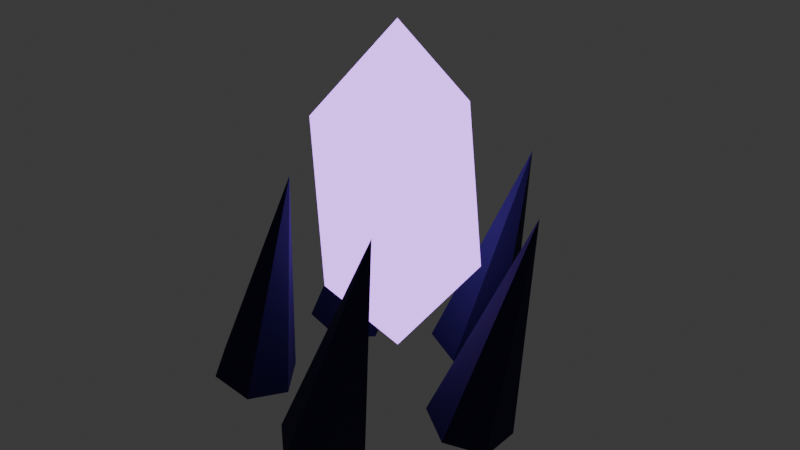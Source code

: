 # Source: corazon_giza.blend  (saved by Blender 4.5.92; exported with 4.5.12 LTS)
import bpy
from mathutils import Matrix  # noqa: F401  (used for matrix-valued properties, if any)

bpy.ops.wm.read_factory_settings(use_empty=True)
scene = bpy.context.scene
scene.name = 'Scene'

# ---- collections
col_collection = bpy.data.collections.new('Collection'); scene.collection.children.link(col_collection)

# ---- materials (node trees are filled in below, after node groups)
mat_mat_corrupcion_giza = bpy.data.materials.new('Mat_Corrupcion_Giza')
mat_mat_petrino_amatista = bpy.data.materials.new('Mat_Petrino_Amatista')

# ---- material node trees
mat_mat_corrupcion_giza.use_nodes = True; mat_mat_corrupcion_giza.node_tree.nodes.clear()
_N = mat_mat_corrupcion_giza.node_tree.nodes; _L = mat_mat_corrupcion_giza.node_tree.links
n0 = _N.new('ShaderNodeBsdfPrincipled'); n0.name = 'Principled BSDF'; n0.location = (-200, 100)
n0.inputs[0].default_value = (0.01298, 0.01096, 0.07036, 1.0)
n0.inputs[2].default_value = 0.9
n1 = _N.new('ShaderNodeOutputMaterial'); n1.name = 'Material Output'; n1.location = (200, 100)
_L.new(n0.outputs[0], n1.inputs[0])
n1.is_active_output = True
mat_mat_petrino_amatista.use_nodes = True; mat_mat_petrino_amatista.node_tree.nodes.clear()
_N = mat_mat_petrino_amatista.node_tree.nodes; _L = mat_mat_petrino_amatista.node_tree.links
n0 = _N.new('ShaderNodeBsdfPrincipled'); n0.name = 'Principled BSDF'; n0.location = (-200, 100)
n0.inputs[0].default_value = (0.2016, 0.04231, 0.8469, 1.0)
n0.inputs[2].default_value = 0.2
n0.inputs[27].default_value = (0.5271, 0.2307, 0.9734, 1.0)
n0.inputs[28].default_value = 2.8
n1 = _N.new('ShaderNodeOutputMaterial'); n1.name = 'Material Output'; n1.location = (200, 100)
_L.new(n0.outputs[0], n1.inputs[0])
n1.is_active_output = True

# ---- world
world_world = bpy.data.worlds.new('World'); scene.world = world_world
world_world.use_nodes = True; world_world.node_tree.nodes.clear()
_N = world_world.node_tree.nodes; _L = world_world.node_tree.links
n0 = _N.new('ShaderNodeOutputWorld'); n0.name = 'World Output'; n0.location = (200, 100)
n1 = _N.new('ShaderNodeBackground'); n1.name = 'Background'; n1.location = (-200, 100)
n1.inputs[0].default_value = (0.05088, 0.05088, 0.05088, 1.0)
_L.new(n1.outputs[0], n0.inputs[0])
n0.is_active_output = True
world_world.color = (0.05088, 0.05088, 0.05088)
world_world.sun_shadow_jitter_overblur = 0.0

# ---- meshes
me_cone = bpy.data.meshes.new('Cone')
me_cone.from_pydata([(0.0, 0.15, -0.425), (0.1299, 0.075, -0.425), (0.1299, -0.075, -0.425), (0.0, -0.15, -0.425), (-0.1299, -0.075, -0.425), (-0.1299, 0.075, -0.425), (0.0, 0.0, 0.425)], [], [(0, 6, 1), (1, 6, 2), (2, 6, 3), (3, 6, 4), (0, 1, 2, 3, 4, 5), (4, 6, 5), (5, 6, 0)])
_uv = me_cone.uv_layers.new(name='UVMap')
_uv.uv.foreach_set('vector', [0.25, 0.49, 0.25, 0.25, 0.4578, 0.37, 0.4578, 0.37, 0.25, 0.25, 0.4578, 0.13, 0.4578, 0.13, 0.25, 0.25, 0.25, 0.01, 0.25, 0.01, 0.25, 0.25, 0.04215, 0.13, 0.75, 0.49, 0.9578, 0.37, 0.9578, 0.13, 0.75, 0.01, 0.5422, 0.13, 0.5422, 0.37, 0.04215, 0.13, 0.25, 0.25, 0.04215, 0.37, 0.04215, 0.37, 0.25, 0.25, 0.25, 0.49])
me_cone.materials.append(mat_mat_corrupcion_giza)
me_cone.update()
me_cone_001 = bpy.data.meshes.new('Cone.001')
me_cone_001.from_pydata([(0.0, 0.15, -0.425), (0.1299, 0.075, -0.425), (0.1299, -0.075, -0.425), (0.0, -0.15, -0.425), (-0.1299, -0.075, -0.425), (-0.1299, 0.075, -0.425), (0.0, 0.0, 0.425)], [], [(0, 6, 1), (1, 6, 2), (2, 6, 3), (3, 6, 4), (0, 1, 2, 3, 4, 5), (4, 6, 5), (5, 6, 0)])
_uv = me_cone_001.uv_layers.new(name='UVMap')
_uv.uv.foreach_set('vector', [0.25, 0.49, 0.25, 0.25, 0.4578, 0.37, 0.4578, 0.37, 0.25, 0.25, 0.4578, 0.13, 0.4578, 0.13, 0.25, 0.25, 0.25, 0.01, 0.25, 0.01, 0.25, 0.25, 0.04215, 0.13, 0.75, 0.49, 0.9578, 0.37, 0.9578, 0.13, 0.75, 0.01, 0.5422, 0.13, 0.5422, 0.37, 0.04215, 0.13, 0.25, 0.25, 0.04215, 0.37, 0.04215, 0.37, 0.25, 0.25, 0.25, 0.49])
me_cone_001.materials.append(mat_mat_corrupcion_giza)
me_cone_001.update()
me_cone_002 = bpy.data.meshes.new('Cone.002')
me_cone_002.from_pydata([(0.0, 0.15, -0.425), (0.1299, 0.075, -0.425), (0.1299, -0.075, -0.425), (0.0, -0.15, -0.425), (-0.1299, -0.075, -0.425), (-0.1299, 0.075, -0.425), (0.0, 0.0, 0.425)], [], [(0, 6, 1), (1, 6, 2), (2, 6, 3), (3, 6, 4), (0, 1, 2, 3, 4, 5), (4, 6, 5), (5, 6, 0)])
_uv = me_cone_002.uv_layers.new(name='UVMap')
_uv.uv.foreach_set('vector', [0.25, 0.49, 0.25, 0.25, 0.4578, 0.37, 0.4578, 0.37, 0.25, 0.25, 0.4578, 0.13, 0.4578, 0.13, 0.25, 0.25, 0.25, 0.01, 0.25, 0.01, 0.25, 0.25, 0.04215, 0.13, 0.75, 0.49, 0.9578, 0.37, 0.9578, 0.13, 0.75, 0.01, 0.5422, 0.13, 0.5422, 0.37, 0.04215, 0.13, 0.25, 0.25, 0.04215, 0.37, 0.04215, 0.37, 0.25, 0.25, 0.25, 0.49])
me_cone_002.materials.append(mat_mat_corrupcion_giza)
me_cone_002.update()
me_cone_003 = bpy.data.meshes.new('Cone.003')
me_cone_003.from_pydata([(0.0, 0.15, -0.425), (0.1299, 0.075, -0.425), (0.1299, -0.075, -0.425), (0.0, -0.15, -0.425), (-0.1299, -0.075, -0.425), (-0.1299, 0.075, -0.425), (0.0, 0.0, 0.425)], [], [(0, 6, 1), (1, 6, 2), (2, 6, 3), (3, 6, 4), (0, 1, 2, 3, 4, 5), (4, 6, 5), (5, 6, 0)])
_uv = me_cone_003.uv_layers.new(name='UVMap')
_uv.uv.foreach_set('vector', [0.25, 0.49, 0.25, 0.25, 0.4578, 0.37, 0.4578, 0.37, 0.25, 0.25, 0.4578, 0.13, 0.4578, 0.13, 0.25, 0.25, 0.25, 0.01, 0.25, 0.01, 0.25, 0.25, 0.04215, 0.13, 0.75, 0.49, 0.9578, 0.37, 0.9578, 0.13, 0.75, 0.01, 0.5422, 0.13, 0.5422, 0.37, 0.04215, 0.13, 0.25, 0.25, 0.04215, 0.37, 0.04215, 0.37, 0.25, 0.25, 0.25, 0.49])
me_cone_003.materials.append(mat_mat_corrupcion_giza)
me_cone_003.update()
me_cone_004 = bpy.data.meshes.new('Cone.004')
me_cone_004.from_pydata([(0.0, 0.15, -0.425), (0.1299, 0.075, -0.425), (0.1299, -0.075, -0.425), (0.0, -0.15, -0.425), (-0.1299, -0.075, -0.425), (-0.1299, 0.075, -0.425), (0.0, 0.0, 0.425)], [], [(0, 6, 1), (1, 6, 2), (2, 6, 3), (3, 6, 4), (0, 1, 2, 3, 4, 5), (4, 6, 5), (5, 6, 0)])
_uv = me_cone_004.uv_layers.new(name='UVMap')
_uv.uv.foreach_set('vector', [0.25, 0.49, 0.25, 0.25, 0.4578, 0.37, 0.4578, 0.37, 0.25, 0.25, 0.4578, 0.13, 0.4578, 0.13, 0.25, 0.25, 0.25, 0.01, 0.25, 0.01, 0.25, 0.25, 0.04215, 0.13, 0.75, 0.49, 0.9578, 0.37, 0.9578, 0.13, 0.75, 0.01, 0.5422, 0.13, 0.5422, 0.37, 0.04215, 0.13, 0.25, 0.25, 0.04215, 0.37, 0.04215, 0.37, 0.25, 0.25, 0.25, 0.49])
me_cone_004.materials.append(mat_mat_corrupcion_giza)
me_cone_004.update()
me_icosphere = bpy.data.meshes.new('Icosphere')
me_icosphere.from_pydata([(0.0, 0.0, -0.38), (0.275, -0.1998, -0.1699), (-0.105, -0.3232, -0.1699), (-0.3399, 0.0, -0.1699), (-0.105, 0.3232, -0.1699), (0.275, 0.1998, -0.1699), (0.105, -0.3232, 0.1699), (-0.275, -0.1998, 0.1699), (-0.275, 0.1998, 0.1699), (0.105, 0.3232, 0.1699), (0.3399, 0.0, 0.1699), (0.0, 0.0, 0.38)], [], [(0, 1, 2), (1, 0, 5), (0, 2, 3), (0, 3, 4), (0, 4, 5), (1, 5, 10), (2, 1, 6), (3, 2, 7), (4, 3, 8), (5, 4, 9), (1, 10, 6), (2, 6, 7), (3, 7, 8), (4, 8, 9), (5, 9, 10), (6, 10, 11), (7, 6, 11), (8, 7, 11), (9, 8, 11), (10, 9, 11)])
_uv = me_icosphere.uv_layers.new(name='UVMap')
_uv.uv.foreach_set('vector', [0.1818, 0.0, 0.2727, 0.1575, 0.09091, 0.1575, 0.2727, 0.1575, 0.3636, 0.0, 0.4545, 0.1575, 0.9091, 0.0, 1.0, 0.1575, 0.8182, 0.1575, 0.7273, 0.0, 0.8182, 0.1575, 0.6364, 0.1575, 0.5455, 0.0, 0.6364, 0.1575, 0.4545, 0.1575, 0.2727, 0.1575, 0.4545, 0.1575, 0.3636, 0.3149, 0.09091, 0.1575, 0.2727, 0.1575, 0.1818, 0.3149, 0.8182, 0.1575, 1.0, 0.1575, 0.9091, 0.3149, 0.6364, 0.1575, 0.8182, 0.1575, 0.7273, 0.3149, 0.4545, 0.1575, 0.6364, 0.1575, 0.5455, 0.3149, 0.2727, 0.1575, 0.3636, 0.3149, 0.1818, 0.3149, 0.09091, 0.1575, 0.1818, 0.3149, 0.0, 0.3149, 0.8182, 0.1575, 0.9091, 0.3149, 0.7273, 0.3149, 0.6364, 0.1575, 0.7273, 0.3149, 0.5455, 0.3149, 0.4545, 0.1575, 0.5455, 0.3149, 0.3636, 0.3149, 0.1818, 0.3149, 0.3636, 0.3149, 0.2727, 0.4724, 0.0, 0.3149, 0.1818, 0.3149, 0.09091, 0.4724, 0.7273, 0.3149, 0.9091, 0.3149, 0.8182, 0.4724, 0.5455, 0.3149, 0.7273, 0.3149, 0.6364, 0.4724, 0.3636, 0.3149, 0.5455, 0.3149, 0.4545, 0.4724])
me_icosphere.materials.append(mat_mat_petrino_amatista)
me_icosphere.update()

# ---- objects
ob_cone = bpy.data.objects.new('Cone', me_cone)
ob_cone_001 = bpy.data.objects.new('Cone.001', me_cone_001)
ob_cone_002 = bpy.data.objects.new('Cone.002', me_cone_002)
ob_cone_003 = bpy.data.objects.new('Cone.003', me_cone_003)
ob_cone_004 = bpy.data.objects.new('Cone.004', me_cone_004)
ob_icosphere = bpy.data.objects.new('Icosphere', me_icosphere)

# ---- transforms, parenting, visibility, modifiers, constraints
ob_cone.location = (0.42, 0.0, 0.42)
ob_cone.rotation_euler = (0.0, 0.2618, 0.0)
ob_cone_001.location = (0.1298, 0.3994, 0.42)
ob_cone_001.rotation_euler = (0.249, 0.0809, 1.257)
ob_cone_002.location = (-0.3398, 0.2469, 0.42)
ob_cone_002.rotation_euler = (0.1539, -0.2118, 2.513)
ob_cone_003.location = (-0.3398, -0.2469, 0.42)
ob_cone_003.rotation_euler = (-0.1539, -0.2118, 3.77)
ob_cone_004.location = (0.1298, -0.3994, 0.42)
ob_cone_004.rotation_euler = (-0.249, 0.0809, 5.027)
ob_icosphere.location = (0.0, 0.0, 0.75)
ob_icosphere.scale = (0.8, 0.8, 1.5)

# ---- collection membership
col_collection.objects.link(ob_cone)
col_collection.objects.link(ob_cone_001)
col_collection.objects.link(ob_cone_002)
col_collection.objects.link(ob_cone_003)
col_collection.objects.link(ob_cone_004)
col_collection.objects.link(ob_icosphere)

# ---- scene / render settings (as saved in the file)
scene.frame_start = 1; scene.frame_end = 250; scene.frame_set(1)
scene.render.engine = 'BLENDER_EEVEE_NEXT'
bpy.context.view_layer.update()

# ---- added for rendering (the .blend has no active camera): camera
cam_auto = bpy.data.cameras.new('AutoCamera')
cam_auto.lens = 50.0
cam_auto.sensor_width = 36.0
cam_auto.clip_end = 1000.0
ob_auto_camera = bpy.data.objects.new('AutoCamera', cam_auto)
scene.collection.objects.link(ob_auto_camera)
ob_auto_camera.location = (2.04162, -2.43794, 2.2651)
ob_auto_camera.rotation_euler = (1.09748, -7.21219e-08, 0.694738)
scene.camera = ob_auto_camera
bpy.context.view_layer.update()
